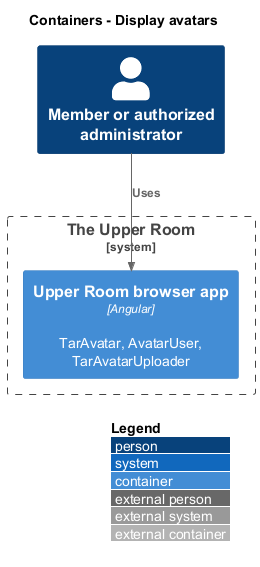

The diagram above was rendered by PlantUML. Its source (embedded in the PNG):
@startuml
!include <C4/C4_Container>
LAYOUT_WITH_LEGEND()
title Containers - Display avatars
Person(member, "Member or authorized administrator")
System_Boundary(room, "The Upper Room") {
Container(spa, "Upper Room browser app", "Angular", "TarAvatar, AvatarUser, TarAvatarUploader")
}
Rel(member, spa, "Uses")

@enduml